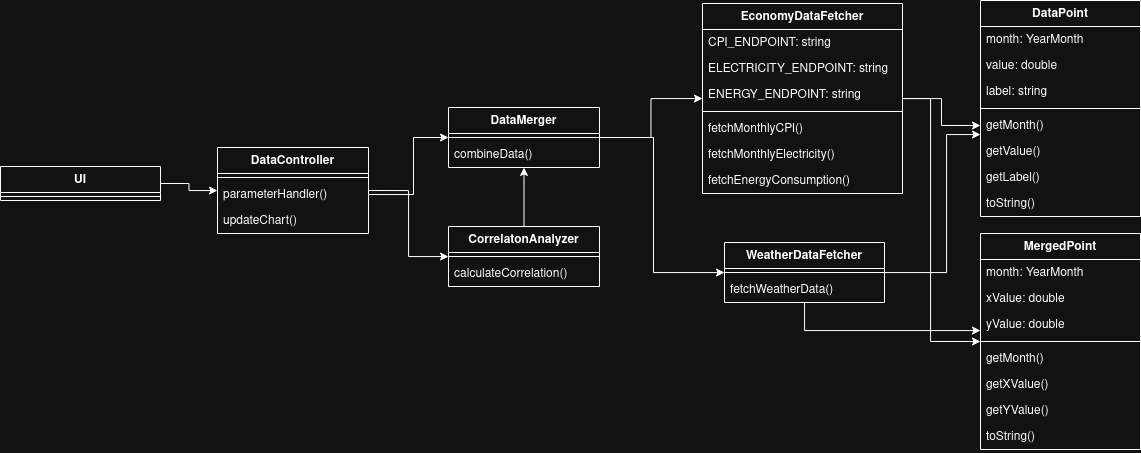

The diagram above was exported from draw.io. Its source (the exported page's mxGraphModel, read from the mxfile embedded in the PNG):
<mxGraphModel dx="1389" dy="600" grid="0" gridSize="10" guides="1" tooltips="1" connect="1" arrows="1" fold="1" page="1" pageScale="1" pageWidth="1600" pageHeight="900" math="0" shadow="0">
  <root>
    <mxCell id="0" />
    <mxCell id="1" parent="0" />
    <mxCell id="ZAP9C5me2Ng0sxADpIho-20" value="" style="edgeStyle=orthogonalEdgeStyle;rounded=0;orthogonalLoop=1;jettySize=auto;html=1;" parent="1" source="OhW07pORhpo4gqb5JK62-1" target="OhW07pORhpo4gqb5JK62-12" edge="1">
      <mxGeometry relative="1" as="geometry" />
    </mxCell>
    <mxCell id="ZAP9C5me2Ng0sxADpIho-21" style="edgeStyle=orthogonalEdgeStyle;rounded=0;orthogonalLoop=1;jettySize=auto;html=1;" parent="1" source="OhW07pORhpo4gqb5JK62-1" target="OhW07pORhpo4gqb5JK62-18" edge="1">
      <mxGeometry relative="1" as="geometry">
        <Array as="points">
          <mxPoint x="1200" y="259" />
          <mxPoint x="1200" y="502" />
        </Array>
      </mxGeometry>
    </mxCell>
    <mxCell id="OhW07pORhpo4gqb5JK62-1" value="EconomyDataFetcher" style="swimlane;fontStyle=1;align=center;verticalAlign=top;childLayout=stackLayout;horizontal=1;startSize=26;horizontalStack=0;resizeParent=1;resizeParentMax=0;resizeLast=0;collapsible=1;marginBottom=0;whiteSpace=wrap;html=1;" parent="1" vertex="1">
      <mxGeometry x="972" y="164" width="200" height="190" as="geometry" />
    </mxCell>
    <mxCell id="OhW07pORhpo4gqb5JK62-2" value="CPI_ENDPOINT: string" style="text;strokeColor=none;fillColor=none;align=left;verticalAlign=top;spacingLeft=4;spacingRight=4;overflow=hidden;rotatable=0;points=[[0,0.5],[1,0.5]];portConstraint=eastwest;whiteSpace=wrap;html=1;" parent="OhW07pORhpo4gqb5JK62-1" vertex="1">
      <mxGeometry y="26" width="200" height="26" as="geometry" />
    </mxCell>
    <mxCell id="OhW07pORhpo4gqb5JK62-5" value="ELECTRICITY_ENDPOINT: string" style="text;strokeColor=none;fillColor=none;align=left;verticalAlign=top;spacingLeft=4;spacingRight=4;overflow=hidden;rotatable=0;points=[[0,0.5],[1,0.5]];portConstraint=eastwest;whiteSpace=wrap;html=1;" parent="OhW07pORhpo4gqb5JK62-1" vertex="1">
      <mxGeometry y="52" width="200" height="26" as="geometry" />
    </mxCell>
    <mxCell id="OhW07pORhpo4gqb5JK62-6" value="ENERGY_ENDPOINT: string" style="text;strokeColor=none;fillColor=none;align=left;verticalAlign=top;spacingLeft=4;spacingRight=4;overflow=hidden;rotatable=0;points=[[0,0.5],[1,0.5]];portConstraint=eastwest;whiteSpace=wrap;html=1;" parent="OhW07pORhpo4gqb5JK62-1" vertex="1">
      <mxGeometry y="78" width="200" height="26" as="geometry" />
    </mxCell>
    <mxCell id="OhW07pORhpo4gqb5JK62-3" value="" style="line;strokeWidth=1;fillColor=none;align=left;verticalAlign=middle;spacingTop=-1;spacingLeft=3;spacingRight=3;rotatable=0;labelPosition=right;points=[];portConstraint=eastwest;strokeColor=inherit;" parent="OhW07pORhpo4gqb5JK62-1" vertex="1">
      <mxGeometry y="104" width="200" height="8" as="geometry" />
    </mxCell>
    <mxCell id="OhW07pORhpo4gqb5JK62-4" value="fetchMonthlyCPI()" style="text;strokeColor=none;fillColor=none;align=left;verticalAlign=top;spacingLeft=4;spacingRight=4;overflow=hidden;rotatable=0;points=[[0,0.5],[1,0.5]];portConstraint=eastwest;whiteSpace=wrap;html=1;" parent="OhW07pORhpo4gqb5JK62-1" vertex="1">
      <mxGeometry y="112" width="200" height="26" as="geometry" />
    </mxCell>
    <mxCell id="OhW07pORhpo4gqb5JK62-7" value="fetchMonthlyElectricity()" style="text;strokeColor=none;fillColor=none;align=left;verticalAlign=top;spacingLeft=4;spacingRight=4;overflow=hidden;rotatable=0;points=[[0,0.5],[1,0.5]];portConstraint=eastwest;whiteSpace=wrap;html=1;" parent="OhW07pORhpo4gqb5JK62-1" vertex="1">
      <mxGeometry y="138" width="200" height="26" as="geometry" />
    </mxCell>
    <mxCell id="OhW07pORhpo4gqb5JK62-8" value="fetchEnergyConsumption()" style="text;strokeColor=none;fillColor=none;align=left;verticalAlign=top;spacingLeft=4;spacingRight=4;overflow=hidden;rotatable=0;points=[[0,0.5],[1,0.5]];portConstraint=eastwest;whiteSpace=wrap;html=1;" parent="OhW07pORhpo4gqb5JK62-1" vertex="1">
      <mxGeometry y="164" width="200" height="26" as="geometry" />
    </mxCell>
    <mxCell id="OhW07pORhpo4gqb5JK62-9" value="DataPoint" style="swimlane;fontStyle=1;align=center;verticalAlign=top;childLayout=stackLayout;horizontal=1;startSize=26;horizontalStack=0;resizeParent=1;resizeParentMax=0;resizeLast=0;collapsible=1;marginBottom=0;whiteSpace=wrap;html=1;" parent="1" vertex="1">
      <mxGeometry x="1250" y="161" width="160" height="216" as="geometry" />
    </mxCell>
    <mxCell id="OhW07pORhpo4gqb5JK62-10" value="&lt;div&gt;month: YearMonth&lt;/div&gt;" style="text;strokeColor=none;fillColor=none;align=left;verticalAlign=top;spacingLeft=4;spacingRight=4;overflow=hidden;rotatable=0;points=[[0,0.5],[1,0.5]];portConstraint=eastwest;whiteSpace=wrap;html=1;" parent="OhW07pORhpo4gqb5JK62-9" vertex="1">
      <mxGeometry y="26" width="160" height="26" as="geometry" />
    </mxCell>
    <mxCell id="OhW07pORhpo4gqb5JK62-13" value="&lt;div&gt;value: double&lt;/div&gt;" style="text;strokeColor=none;fillColor=none;align=left;verticalAlign=top;spacingLeft=4;spacingRight=4;overflow=hidden;rotatable=0;points=[[0,0.5],[1,0.5]];portConstraint=eastwest;whiteSpace=wrap;html=1;" parent="OhW07pORhpo4gqb5JK62-9" vertex="1">
      <mxGeometry y="52" width="160" height="26" as="geometry" />
    </mxCell>
    <mxCell id="OhW07pORhpo4gqb5JK62-14" value="&lt;div&gt;label: string&lt;/div&gt;" style="text;strokeColor=none;fillColor=none;align=left;verticalAlign=top;spacingLeft=4;spacingRight=4;overflow=hidden;rotatable=0;points=[[0,0.5],[1,0.5]];portConstraint=eastwest;whiteSpace=wrap;html=1;" parent="OhW07pORhpo4gqb5JK62-9" vertex="1">
      <mxGeometry y="78" width="160" height="26" as="geometry" />
    </mxCell>
    <mxCell id="OhW07pORhpo4gqb5JK62-11" value="" style="line;strokeWidth=1;fillColor=none;align=left;verticalAlign=middle;spacingTop=-1;spacingLeft=3;spacingRight=3;rotatable=0;labelPosition=right;points=[];portConstraint=eastwest;strokeColor=inherit;" parent="OhW07pORhpo4gqb5JK62-9" vertex="1">
      <mxGeometry y="104" width="160" height="8" as="geometry" />
    </mxCell>
    <mxCell id="OhW07pORhpo4gqb5JK62-12" value="getMonth()" style="text;strokeColor=none;fillColor=none;align=left;verticalAlign=top;spacingLeft=4;spacingRight=4;overflow=hidden;rotatable=0;points=[[0,0.5],[1,0.5]];portConstraint=eastwest;whiteSpace=wrap;html=1;" parent="OhW07pORhpo4gqb5JK62-9" vertex="1">
      <mxGeometry y="112" width="160" height="26" as="geometry" />
    </mxCell>
    <mxCell id="OhW07pORhpo4gqb5JK62-15" value="getValue()" style="text;strokeColor=none;fillColor=none;align=left;verticalAlign=top;spacingLeft=4;spacingRight=4;overflow=hidden;rotatable=0;points=[[0,0.5],[1,0.5]];portConstraint=eastwest;whiteSpace=wrap;html=1;" parent="OhW07pORhpo4gqb5JK62-9" vertex="1">
      <mxGeometry y="138" width="160" height="26" as="geometry" />
    </mxCell>
    <mxCell id="OhW07pORhpo4gqb5JK62-16" value="getLabel()" style="text;strokeColor=none;fillColor=none;align=left;verticalAlign=top;spacingLeft=4;spacingRight=4;overflow=hidden;rotatable=0;points=[[0,0.5],[1,0.5]];portConstraint=eastwest;whiteSpace=wrap;html=1;" parent="OhW07pORhpo4gqb5JK62-9" vertex="1">
      <mxGeometry y="164" width="160" height="26" as="geometry" />
    </mxCell>
    <mxCell id="OhW07pORhpo4gqb5JK62-17" value="toString()" style="text;strokeColor=none;fillColor=none;align=left;verticalAlign=top;spacingLeft=4;spacingRight=4;overflow=hidden;rotatable=0;points=[[0,0.5],[1,0.5]];portConstraint=eastwest;whiteSpace=wrap;html=1;" parent="OhW07pORhpo4gqb5JK62-9" vertex="1">
      <mxGeometry y="190" width="160" height="26" as="geometry" />
    </mxCell>
    <mxCell id="OhW07pORhpo4gqb5JK62-18" value="MergedPoint" style="swimlane;fontStyle=1;align=center;verticalAlign=top;childLayout=stackLayout;horizontal=1;startSize=26;horizontalStack=0;resizeParent=1;resizeParentMax=0;resizeLast=0;collapsible=1;marginBottom=0;whiteSpace=wrap;html=1;" parent="1" vertex="1">
      <mxGeometry x="1250" y="394" width="160" height="216" as="geometry" />
    </mxCell>
    <mxCell id="OhW07pORhpo4gqb5JK62-19" value="&lt;div&gt;month: YearMonth&lt;/div&gt;" style="text;strokeColor=none;fillColor=none;align=left;verticalAlign=top;spacingLeft=4;spacingRight=4;overflow=hidden;rotatable=0;points=[[0,0.5],[1,0.5]];portConstraint=eastwest;whiteSpace=wrap;html=1;" parent="OhW07pORhpo4gqb5JK62-18" vertex="1">
      <mxGeometry y="26" width="160" height="26" as="geometry" />
    </mxCell>
    <mxCell id="OhW07pORhpo4gqb5JK62-20" value="&lt;div&gt;xValue: double&lt;/div&gt;" style="text;strokeColor=none;fillColor=none;align=left;verticalAlign=top;spacingLeft=4;spacingRight=4;overflow=hidden;rotatable=0;points=[[0,0.5],[1,0.5]];portConstraint=eastwest;whiteSpace=wrap;html=1;" parent="OhW07pORhpo4gqb5JK62-18" vertex="1">
      <mxGeometry y="52" width="160" height="26" as="geometry" />
    </mxCell>
    <mxCell id="OhW07pORhpo4gqb5JK62-27" value="&lt;div&gt;yValue: double&lt;/div&gt;" style="text;strokeColor=none;fillColor=none;align=left;verticalAlign=top;spacingLeft=4;spacingRight=4;overflow=hidden;rotatable=0;points=[[0,0.5],[1,0.5]];portConstraint=eastwest;whiteSpace=wrap;html=1;" parent="OhW07pORhpo4gqb5JK62-18" vertex="1">
      <mxGeometry y="78" width="160" height="26" as="geometry" />
    </mxCell>
    <mxCell id="OhW07pORhpo4gqb5JK62-22" value="" style="line;strokeWidth=1;fillColor=none;align=left;verticalAlign=middle;spacingTop=-1;spacingLeft=3;spacingRight=3;rotatable=0;labelPosition=right;points=[];portConstraint=eastwest;strokeColor=inherit;" parent="OhW07pORhpo4gqb5JK62-18" vertex="1">
      <mxGeometry y="104" width="160" height="8" as="geometry" />
    </mxCell>
    <mxCell id="OhW07pORhpo4gqb5JK62-23" value="getMonth()" style="text;strokeColor=none;fillColor=none;align=left;verticalAlign=top;spacingLeft=4;spacingRight=4;overflow=hidden;rotatable=0;points=[[0,0.5],[1,0.5]];portConstraint=eastwest;whiteSpace=wrap;html=1;" parent="OhW07pORhpo4gqb5JK62-18" vertex="1">
      <mxGeometry y="112" width="160" height="26" as="geometry" />
    </mxCell>
    <mxCell id="OhW07pORhpo4gqb5JK62-24" value="getXValue()" style="text;strokeColor=none;fillColor=none;align=left;verticalAlign=top;spacingLeft=4;spacingRight=4;overflow=hidden;rotatable=0;points=[[0,0.5],[1,0.5]];portConstraint=eastwest;whiteSpace=wrap;html=1;" parent="OhW07pORhpo4gqb5JK62-18" vertex="1">
      <mxGeometry y="138" width="160" height="26" as="geometry" />
    </mxCell>
    <mxCell id="OhW07pORhpo4gqb5JK62-25" value="getYValue()" style="text;strokeColor=none;fillColor=none;align=left;verticalAlign=top;spacingLeft=4;spacingRight=4;overflow=hidden;rotatable=0;points=[[0,0.5],[1,0.5]];portConstraint=eastwest;whiteSpace=wrap;html=1;" parent="OhW07pORhpo4gqb5JK62-18" vertex="1">
      <mxGeometry y="164" width="160" height="26" as="geometry" />
    </mxCell>
    <mxCell id="OhW07pORhpo4gqb5JK62-26" value="toString()" style="text;strokeColor=none;fillColor=none;align=left;verticalAlign=top;spacingLeft=4;spacingRight=4;overflow=hidden;rotatable=0;points=[[0,0.5],[1,0.5]];portConstraint=eastwest;whiteSpace=wrap;html=1;" parent="OhW07pORhpo4gqb5JK62-18" vertex="1">
      <mxGeometry y="190" width="160" height="26" as="geometry" />
    </mxCell>
    <mxCell id="ZAP9C5me2Ng0sxADpIho-17" value="" style="edgeStyle=orthogonalEdgeStyle;rounded=0;orthogonalLoop=1;jettySize=auto;html=1;" parent="1" source="OhW07pORhpo4gqb5JK62-28" target="OhW07pORhpo4gqb5JK62-27" edge="1">
      <mxGeometry relative="1" as="geometry">
        <Array as="points">
          <mxPoint x="1074" y="491" />
        </Array>
      </mxGeometry>
    </mxCell>
    <mxCell id="ZAP9C5me2Ng0sxADpIho-18" style="edgeStyle=orthogonalEdgeStyle;rounded=0;orthogonalLoop=1;jettySize=auto;html=1;" parent="1" source="OhW07pORhpo4gqb5JK62-28" target="OhW07pORhpo4gqb5JK62-9" edge="1">
      <mxGeometry relative="1" as="geometry">
        <Array as="points">
          <mxPoint x="1216" y="433" />
          <mxPoint x="1216" y="295" />
        </Array>
      </mxGeometry>
    </mxCell>
    <mxCell id="OhW07pORhpo4gqb5JK62-28" value="WeatherDataFetcher" style="swimlane;fontStyle=1;align=center;verticalAlign=top;childLayout=stackLayout;horizontal=1;startSize=26;horizontalStack=0;resizeParent=1;resizeParentMax=0;resizeLast=0;collapsible=1;marginBottom=0;whiteSpace=wrap;html=1;" parent="1" vertex="1">
      <mxGeometry x="994" y="403" width="160" height="60" as="geometry" />
    </mxCell>
    <mxCell id="OhW07pORhpo4gqb5JK62-30" value="" style="line;strokeWidth=1;fillColor=none;align=left;verticalAlign=middle;spacingTop=-1;spacingLeft=3;spacingRight=3;rotatable=0;labelPosition=right;points=[];portConstraint=eastwest;strokeColor=inherit;" parent="OhW07pORhpo4gqb5JK62-28" vertex="1">
      <mxGeometry y="26" width="160" height="8" as="geometry" />
    </mxCell>
    <mxCell id="OhW07pORhpo4gqb5JK62-31" value="fetchWeatherData()" style="text;strokeColor=none;fillColor=none;align=left;verticalAlign=top;spacingLeft=4;spacingRight=4;overflow=hidden;rotatable=0;points=[[0,0.5],[1,0.5]];portConstraint=eastwest;whiteSpace=wrap;html=1;" parent="OhW07pORhpo4gqb5JK62-28" vertex="1">
      <mxGeometry y="34" width="160" height="26" as="geometry" />
    </mxCell>
    <mxCell id="4aP9KZiXzn2jGuzd9D7r-14" style="edgeStyle=orthogonalEdgeStyle;rounded=0;orthogonalLoop=1;jettySize=auto;html=1;exitX=1;exitY=0.5;exitDx=0;exitDy=0;" edge="1" parent="1" source="ZAP9C5me2Ng0sxADpIho-2" target="4aP9KZiXzn2jGuzd9D7r-5">
      <mxGeometry relative="1" as="geometry" />
    </mxCell>
    <mxCell id="ZAP9C5me2Ng0sxADpIho-2" value="DataController" style="swimlane;fontStyle=1;align=center;verticalAlign=top;childLayout=stackLayout;horizontal=1;startSize=26;horizontalStack=0;resizeParent=1;resizeParentMax=0;resizeLast=0;collapsible=1;marginBottom=0;whiteSpace=wrap;html=1;" parent="1" vertex="1">
      <mxGeometry x="487" y="308" width="151" height="86" as="geometry" />
    </mxCell>
    <mxCell id="ZAP9C5me2Ng0sxADpIho-3" value="" style="line;strokeWidth=1;fillColor=none;align=left;verticalAlign=middle;spacingTop=-1;spacingLeft=3;spacingRight=3;rotatable=0;labelPosition=right;points=[];portConstraint=eastwest;strokeColor=inherit;" parent="ZAP9C5me2Ng0sxADpIho-2" vertex="1">
      <mxGeometry y="26" width="151" height="8" as="geometry" />
    </mxCell>
    <mxCell id="ZAP9C5me2Ng0sxADpIho-4" value="parameterHandler()" style="text;strokeColor=none;fillColor=none;align=left;verticalAlign=top;spacingLeft=4;spacingRight=4;overflow=hidden;rotatable=0;points=[[0,0.5],[1,0.5]];portConstraint=eastwest;whiteSpace=wrap;html=1;" parent="ZAP9C5me2Ng0sxADpIho-2" vertex="1">
      <mxGeometry y="34" width="151" height="26" as="geometry" />
    </mxCell>
    <mxCell id="ZAP9C5me2Ng0sxADpIho-7" value="updateChart()" style="text;strokeColor=none;fillColor=none;align=left;verticalAlign=top;spacingLeft=4;spacingRight=4;overflow=hidden;rotatable=0;points=[[0,0.5],[1,0.5]];portConstraint=eastwest;whiteSpace=wrap;html=1;" parent="ZAP9C5me2Ng0sxADpIho-2" vertex="1">
      <mxGeometry y="60" width="151" height="26" as="geometry" />
    </mxCell>
    <mxCell id="ZAP9C5me2Ng0sxADpIho-23" style="edgeStyle=orthogonalEdgeStyle;rounded=0;orthogonalLoop=1;jettySize=auto;html=1;" parent="1" source="ZAP9C5me2Ng0sxADpIho-8" target="ZAP9C5me2Ng0sxADpIho-2" edge="1">
      <mxGeometry relative="1" as="geometry" />
    </mxCell>
    <mxCell id="ZAP9C5me2Ng0sxADpIho-8" value="UI" style="swimlane;fontStyle=1;align=center;verticalAlign=top;childLayout=stackLayout;horizontal=1;startSize=26;horizontalStack=0;resizeParent=1;resizeParentMax=0;resizeLast=0;collapsible=1;marginBottom=0;whiteSpace=wrap;html=1;" parent="1" vertex="1">
      <mxGeometry x="270" y="327" width="160" height="34" as="geometry" />
    </mxCell>
    <mxCell id="ZAP9C5me2Ng0sxADpIho-9" value="" style="line;strokeWidth=1;fillColor=none;align=left;verticalAlign=middle;spacingTop=-1;spacingLeft=3;spacingRight=3;rotatable=0;labelPosition=right;points=[];portConstraint=eastwest;strokeColor=inherit;" parent="ZAP9C5me2Ng0sxADpIho-8" vertex="1">
      <mxGeometry y="26" width="160" height="8" as="geometry" />
    </mxCell>
    <mxCell id="4aP9KZiXzn2jGuzd9D7r-12" style="edgeStyle=orthogonalEdgeStyle;rounded=0;orthogonalLoop=1;jettySize=auto;html=1;exitX=1;exitY=0.5;exitDx=0;exitDy=0;" edge="1" parent="1" source="4aP9KZiXzn2jGuzd9D7r-1" target="OhW07pORhpo4gqb5JK62-28">
      <mxGeometry relative="1" as="geometry">
        <Array as="points">
          <mxPoint x="923" y="298" />
          <mxPoint x="923" y="433" />
        </Array>
      </mxGeometry>
    </mxCell>
    <mxCell id="4aP9KZiXzn2jGuzd9D7r-13" style="edgeStyle=orthogonalEdgeStyle;rounded=0;orthogonalLoop=1;jettySize=auto;html=1;exitX=1;exitY=0.5;exitDx=0;exitDy=0;" edge="1" parent="1" source="4aP9KZiXzn2jGuzd9D7r-1" target="OhW07pORhpo4gqb5JK62-1">
      <mxGeometry relative="1" as="geometry" />
    </mxCell>
    <mxCell id="4aP9KZiXzn2jGuzd9D7r-1" value="DataMerger" style="swimlane;fontStyle=1;align=center;verticalAlign=top;childLayout=stackLayout;horizontal=1;startSize=26;horizontalStack=0;resizeParent=1;resizeParentMax=0;resizeLast=0;collapsible=1;marginBottom=0;whiteSpace=wrap;html=1;" vertex="1" parent="1">
      <mxGeometry x="718" y="268" width="151" height="60" as="geometry" />
    </mxCell>
    <mxCell id="4aP9KZiXzn2jGuzd9D7r-2" value="" style="line;strokeWidth=1;fillColor=none;align=left;verticalAlign=middle;spacingTop=-1;spacingLeft=3;spacingRight=3;rotatable=0;labelPosition=right;points=[];portConstraint=eastwest;strokeColor=inherit;" vertex="1" parent="4aP9KZiXzn2jGuzd9D7r-1">
      <mxGeometry y="26" width="151" height="8" as="geometry" />
    </mxCell>
    <mxCell id="4aP9KZiXzn2jGuzd9D7r-3" value="combineData()" style="text;strokeColor=none;fillColor=none;align=left;verticalAlign=top;spacingLeft=4;spacingRight=4;overflow=hidden;rotatable=0;points=[[0,0.5],[1,0.5]];portConstraint=eastwest;whiteSpace=wrap;html=1;" vertex="1" parent="4aP9KZiXzn2jGuzd9D7r-1">
      <mxGeometry y="34" width="151" height="26" as="geometry" />
    </mxCell>
    <mxCell id="4aP9KZiXzn2jGuzd9D7r-11" style="edgeStyle=orthogonalEdgeStyle;rounded=0;orthogonalLoop=1;jettySize=auto;html=1;exitX=0.5;exitY=0;exitDx=0;exitDy=0;" edge="1" parent="1" source="4aP9KZiXzn2jGuzd9D7r-5" target="4aP9KZiXzn2jGuzd9D7r-1">
      <mxGeometry relative="1" as="geometry" />
    </mxCell>
    <mxCell id="4aP9KZiXzn2jGuzd9D7r-5" value="CorrelatonAnalyzer" style="swimlane;fontStyle=1;align=center;verticalAlign=top;childLayout=stackLayout;horizontal=1;startSize=26;horizontalStack=0;resizeParent=1;resizeParentMax=0;resizeLast=0;collapsible=1;marginBottom=0;whiteSpace=wrap;html=1;" vertex="1" parent="1">
      <mxGeometry x="718" y="387" width="151" height="60" as="geometry" />
    </mxCell>
    <mxCell id="4aP9KZiXzn2jGuzd9D7r-6" value="" style="line;strokeWidth=1;fillColor=none;align=left;verticalAlign=middle;spacingTop=-1;spacingLeft=3;spacingRight=3;rotatable=0;labelPosition=right;points=[];portConstraint=eastwest;strokeColor=inherit;" vertex="1" parent="4aP9KZiXzn2jGuzd9D7r-5">
      <mxGeometry y="26" width="151" height="8" as="geometry" />
    </mxCell>
    <mxCell id="4aP9KZiXzn2jGuzd9D7r-7" value="calculateCorrelation()" style="text;strokeColor=none;fillColor=none;align=left;verticalAlign=top;spacingLeft=4;spacingRight=4;overflow=hidden;rotatable=0;points=[[0,0.5],[1,0.5]];portConstraint=eastwest;whiteSpace=wrap;html=1;" vertex="1" parent="4aP9KZiXzn2jGuzd9D7r-5">
      <mxGeometry y="34" width="151" height="26" as="geometry" />
    </mxCell>
    <mxCell id="4aP9KZiXzn2jGuzd9D7r-16" style="edgeStyle=orthogonalEdgeStyle;rounded=0;orthogonalLoop=1;jettySize=auto;html=1;exitX=1;exitY=0.5;exitDx=0;exitDy=0;" edge="1" parent="1" source="ZAP9C5me2Ng0sxADpIho-4" target="4aP9KZiXzn2jGuzd9D7r-1">
      <mxGeometry relative="1" as="geometry">
        <Array as="points">
          <mxPoint x="683" y="355" />
          <mxPoint x="683" y="298" />
        </Array>
      </mxGeometry>
    </mxCell>
  </root>
</mxGraphModel>